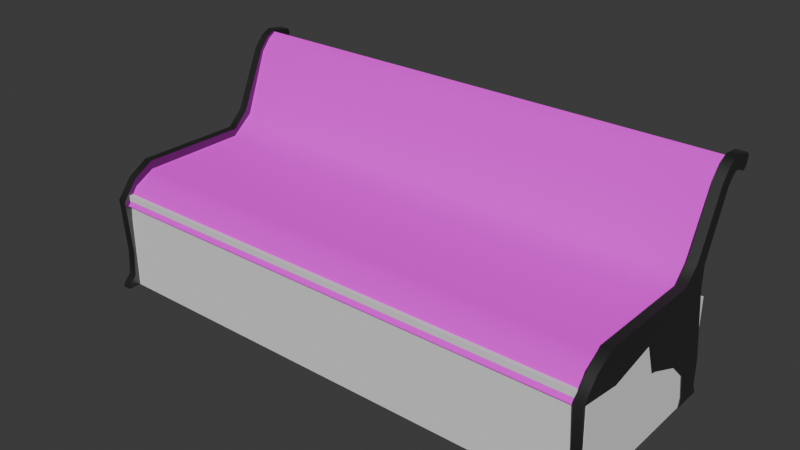 # Source: mesh_bench_1.blend  (saved by Blender 4.2.66; exported with 4.5.12 LTS)
import bpy
from mathutils import Matrix  # noqa: F401  (used for matrix-valued properties, if any)

bpy.ops.wm.read_factory_settings(use_empty=True)
scene = bpy.context.scene
scene.name = 'Scene'

# ---- collections
col_collection = bpy.data.collections.new('Collection'); scene.collection.children.link(col_collection)

# ---- images (referenced by path relative to the original .blend; pixels are not part of the script)
import os
ASSET_DIR = os.environ.get("B2B_ASSET_DIR", "")  # directory of the original .blend (textures are referenced by path, not embedded)
HERE = os.path.dirname(os.path.abspath(__file__))  # packed textures are extracted next to this script under _unpacked/

def load_image(name, relpath, width, height, colorspace="sRGB"):
    """Load a texture the original file referenced (path relative to the .blend, or extracted next to this script)."""
    p = next((c for c in (os.path.join(HERE, relpath), os.path.join(ASSET_DIR, relpath)) if relpath and os.path.exists(c)), "")
    if p:
        img = bpy.data.images.load(p, check_existing=True)
        img.name = name
    else:  # same state as the original file: an image datablock whose file is absent (Cycles renders it pink)
        img = bpy.data.images.new(name, width, height)
        img.source = "FILE"
        img.filepath = "//" + (relpath or name)
    img.colorspace_settings.name = colorspace
    return img
img_texture_bench_1_albm_png = load_image('texture_bench_1_albm.png', 'texture_bench_1_albm.png', 1024, 1024, 'sRGB')

# ---- materials (node trees are filled in below, after node groups)
mat_material = bpy.data.materials.new('Material')
mat_material.alpha_threshold = 0.0
mat_material.roughness = 0.5
mat_material.line_color = (0.0, 0.0, 0.0, 1.0)
mat_metal = bpy.data.materials.new('Metal')

# ---- material node trees
mat_material.use_nodes = True; mat_material.node_tree.nodes.clear()
_N = mat_material.node_tree.nodes; _L = mat_material.node_tree.links
n0 = _N.new('ShaderNodeOutputMaterial'); n0.name = 'Material Output'; n0.location = (300, 300)
n1 = _N.new('ShaderNodeBsdfPrincipled'); n1.name = 'Principled BSDF'; n1.location = (10, 300)
n1.inputs[3].default_value = 1.45
n2 = _N.new('ShaderNodeTexImage'); n2.name = 'Image Texture'; n2.location = (-280, 280)
n2.image = img_texture_bench_1_albm_png
_L.new(n1.outputs[0], n0.inputs[0])
_L.new(n2.outputs[0], n1.inputs[0])
n0.is_active_output = True
mat_metal.use_nodes = True; mat_metal.node_tree.nodes.clear()
_N = mat_metal.node_tree.nodes; _L = mat_metal.node_tree.links
n0 = _N.new('ShaderNodeBsdfPrincipled'); n0.name = 'Principled BSDF'; n0.location = (10, 300)
n0.inputs[0].default_value = (0.1607, 0.1607, 0.1607, 1.0)
n0.inputs[1].default_value = 1.0
n0.inputs[2].default_value = 0.4533
n1 = _N.new('ShaderNodeOutputMaterial'); n1.name = 'Material Output'; n1.location = (300, 300)
_L.new(n0.outputs[0], n1.inputs[0])
n1.is_active_output = True

# ---- world
world_world = bpy.data.worlds.new('World'); scene.world = world_world
world_world.use_nodes = True; world_world.node_tree.nodes.clear()
_N = world_world.node_tree.nodes; _L = world_world.node_tree.links
n0 = _N.new('ShaderNodeOutputWorld'); n0.name = 'World Output'; n0.location = (300, 300)
n1 = _N.new('ShaderNodeBackground'); n1.name = 'Background'; n1.location = (10, 300)
n1.inputs[0].default_value = (0.05088, 0.05088, 0.05088, 1.0)
_L.new(n1.outputs[0], n0.inputs[0])
n0.is_active_output = True
world_world.color = (0.05088, 0.05088, 0.05088)
world_world.sun_shadow_jitter_overblur = 0.0

# ---- meshes
me_plane = bpy.data.meshes.new('Plane')
me_plane.from_pydata([(2.81, -0.668, 1.302), (2.81, 0.5473, 1.302), (2.81, -0.9012, 1.175), (2.81, -1.034, 0.9875), (2.812, 0.8037, 1.501), (2.812, 1.074, 2.198), (2.812, 1.183, 2.325), (2.812, 1.27, 2.382), (2.81, -0.6385, 1.185), (2.81, 0.5864, 1.188), (2.81, -0.8216, 1.085), (2.81, -0.9363, 0.918), (2.812, 0.9001, 1.429), (2.812, 1.177, 2.137), (2.812, 1.262, 2.235), (2.812, 1.336, 2.282), (0.0, -0.668, 1.302), (0.0, 0.5473, 1.302), (0.0, -0.9012, 1.175), (0.0, -1.034, 0.9875), (0.0, 0.8037, 1.501), (0.0, 1.074, 2.198), (0.0, 1.183, 2.325), (0.0, 1.27, 2.382), (0.0, -0.6385, 1.185), (0.0, 0.5863, 1.188), (0.0, -0.8216, 1.085), (0.0, -0.9363, 0.918), (0.0, 0.9, 1.429), (0.0, 1.177, 2.137), (0.0, 1.262, 2.235), (0.0, 1.336, 2.282), (2.91, 1.352, 2.242), (2.91, 1.26, 2.232), (2.91, 1.18, 2.142), (2.91, 0.9, 1.481), (2.91, -0.56, 0.9758), (2.91, 0.45, 1.086), (2.91, -0.23, 1.126), (2.91, 1.159, 2.35), (2.91, 1.046, 2.218), (2.91, 0.7453, 1.555), (2.91, -1.07, 1.045), (2.91, -0.9, 1.261), (2.91, 0.5652, 1.384), (2.91, -0.67, 1.396), (2.91, -0.8833, 0.3772), (2.91, -1.03, 0.4015), (2.91, 0.9, 1.231), (2.91, 0.69, 0.8759), (2.91, 0.9479, 0.9419), (2.91, 0.73, 0.3715), (2.91, 1.04, 0.4015), (2.91, -0.94, 0.1015), (2.91, -1.05, 0.1315), (2.91, 0.78, 0.1015), (2.91, 1.04, 0.1015), (2.91, -0.97, 0.001541), (2.91, -1.15, 0.001541), (2.91, -1.13, 0.05154), (2.91, -0.95, 0.05154), (2.91, 0.75, 0.001541), (2.91, 1.08, 0.001541), (2.91, 0.77, 0.05154), (2.91, 1.07, 0.05154), (2.91, 0.03, 1.099), (2.91, 0.16, 0.7274), (2.91, 0.53, 0.5715), (2.91, 1.267, 2.404), (2.812, 1.352, 2.242), (2.812, 1.26, 2.232), (2.812, 1.18, 2.142), (2.812, -0.56, 0.9758), (2.812, -0.23, 1.126), (2.812, 1.159, 2.35), (2.812, 1.046, 2.218), (2.812, 0.7453, 1.555), (2.812, -1.07, 1.045), (2.812, -0.9, 1.261), (2.812, 0.5652, 1.384), (2.812, -0.67, 1.396), (2.812, -0.8833, 0.3772), (2.812, -1.03, 0.4015), (2.812, 0.9, 1.231), (2.812, 0.69, 0.8759), (2.812, 0.9479, 0.9419), (2.812, 0.73, 0.3715), (2.812, 1.04, 0.4015), (2.812, -0.94, 0.1015), (2.812, -1.05, 0.1315), (2.812, 0.78, 0.1015), (2.812, 1.04, 0.1015), (2.812, -0.97, 0.001541), (2.812, -1.15, 0.001541), (2.812, -1.13, 0.05154), (2.812, -0.95, 0.05154), (2.812, 0.75, 0.001541), (2.812, 1.08, 0.001541), (2.812, 0.77, 0.05154), (2.812, 1.07, 0.05154), (2.812, 0.03, 1.099), (2.812, 0.16, 0.7274), (2.812, 0.53, 0.5715), (2.812, 1.267, 2.404), (2.91, 1.3, 2.249), (2.91, 1.213, 2.377), (2.812, 1.3, 2.249), (2.812, 1.213, 2.377), (2.921, 1.438, 2.207), (2.921, 1.482, 2.242), (2.921, 1.503, 2.334), (2.921, 1.475, 2.373), (2.801, 1.482, 2.242), (2.801, 1.438, 2.207), (2.801, 1.475, 2.373), (2.801, 1.503, 2.334), (2.812, 0.45, 1.086), (2.812, 0.9, 1.481), (2.812, 0.675, 1.032), (-3.338e-07, 0.45, 1.086), (0.0, 0.9, 1.481), (0.0, 0.9, 1.231), (0.0, 0.675, 1.032), (2.833, -0.6908, 0.6158), (2.785, -0.5027, 0.7491), (2.812, -0.5677, 0.8481), (2.801, -0.7121, 0.841), (2.687, -0.5027, 0.7491), (2.735, -0.6908, 0.6158), (2.703, -0.7121, 0.841), (2.714, -0.5677, 0.8481)], [], [(16, 0, 1, 17), (17, 1, 4, 20), (20, 4, 5, 21), (21, 5, 6, 22), (22, 6, 7, 23), (24, 25, 9, 8), (25, 28, 12, 9), (28, 29, 13, 12), (29, 30, 14, 13), (30, 31, 15, 14), (1, 0, 8, 9), (0, 2, 10, 8), (2, 3, 11, 10), (4, 1, 9, 12), (5, 4, 12, 13), (6, 5, 13, 14), (23, 7, 15, 31), (7, 6, 14, 15), (3, 19, 27, 11), (10, 11, 27, 26), (8, 10, 26, 24), (2, 18, 19, 3), (0, 16, 18, 2), (39, 40, 34, 33), (41, 44, 37, 35), (44, 45, 38, 65, 37), (45, 43, 36, 38), (123, 126, 42, 47, 46), (40, 41, 35, 34), (105, 39, 33, 104), (123, 46, 81, 128), (35, 37, 48), (48, 37, 49, 50), (50, 49, 51, 52), (46, 47, 54, 53), (52, 51, 55, 56), (60, 59, 58, 57), (53, 54, 59, 60), (64, 63, 61, 62), (56, 55, 63, 64), (66, 124, 127, 101), (65, 66, 67, 37), (37, 67, 51, 49), (108, 32, 69, 113), (74, 70, 71, 75), (76, 117, 116, 79), (79, 116, 100, 73, 80), (80, 73, 72, 78), (129, 128, 81, 82, 77), (75, 71, 117, 76), (107, 106, 70, 74), (83, 85, 84, 116, 118), (85, 87, 86, 84), (81, 88, 89, 82), (87, 91, 90, 86), (95, 92, 93, 94), (88, 95, 94, 89), (99, 97, 96, 98), (91, 99, 98, 90), (78, 72, 130, 129, 77), (100, 116, 102, 101), (116, 84, 86, 102), (34, 35, 117, 71), (104, 33, 70, 106), (41, 40, 75, 76), (40, 39, 74, 75), (42, 43, 78, 77), (44, 41, 76, 79), (45, 44, 79, 80), (43, 45, 80, 78), (33, 34, 71, 70), (47, 42, 77, 82), (127, 130, 72, 73, 100, 101), (35, 48, 83, 117), (48, 50, 85, 83), (50, 52, 87, 85), (54, 47, 82, 89), (46, 53, 88, 81), (55, 51, 86, 90), (52, 56, 91, 87), (58, 59, 94, 93), (53, 60, 95, 88), (59, 54, 89, 94), (60, 57, 92, 95), (61, 63, 98, 96), (56, 64, 99, 91), (63, 55, 90, 98), (64, 62, 97, 99), (51, 67, 102, 86), (43, 42, 126, 125, 36), (67, 66, 101, 102), (68, 32, 108, 109, 110, 111), (103, 114, 115, 112, 113, 69), (105, 68, 103, 107), (68, 111, 114, 103), (39, 105, 107, 74), (32, 104, 106, 69), (103, 69, 106, 107), (68, 105, 104, 32), (108, 113, 112, 109), (110, 115, 114, 111), (110, 109, 112, 115), (116, 117, 120, 119), (121, 122, 119, 120), (117, 83, 121, 120), (118, 116, 119, 122), (83, 118, 122, 121), (123, 124, 125, 126), (127, 128, 129, 130), (123, 128, 127, 124), (125, 124, 66, 65, 38, 36)])
me_plane.polygons.foreach_set('use_smooth', [True] * 111)
me_plane.polygons.foreach_set('material_index', [0, 0, 0, 0, 0, 0, 0, 0, 0, 0, 0, 0, 0, 0, 0, 0, 0, 0, 0, 0, 0, 0, 0, 1, 1, 1, 1, 1, 1, 1, 1, 1, 1, 1, 1, 1, 1, 1, 1, 1, 1, 1, 1, 1, 1, 1, 1, 1, 1, 1, 1, 1, 1, 1, 1, 1, 1, 1, 1, 1, 1, 1, 1, 1, 1, 1, 1, 1, 1, 1, 1, 1, 1, 1, 1, 1, 1, 1, 1, 1, 1, 1, 1, 1, 1, 1, 1, 1, 1, 1, 1, 1, 1, 1, 1, 1, 1, 1, 1, 1, 1, 1, 1, 1, 1, 1, 1, 1, 1, 1, 1])
_k = set([(0, 1), (0, 2), (1, 4), (2, 3), (3, 11), (3, 19), (4, 5), (5, 6), (6, 7), (7, 15), (7, 23), (11, 27), (15, 31), (32, 104), (32, 108), (33, 34), (33, 104), (34, 35), (35, 48), (39, 40), (39, 105), (40, 41), (41, 44), (42, 43), (42, 47), (43, 45), (44, 45), (46, 53), (46, 123), (47, 54), (48, 50), (50, 52), (51, 55), (51, 67), (52, 56), (53, 60), (54, 59), (55, 63), (56, 64), (57, 58), (57, 60), (58, 59), (61, 62), (61, 63), (62, 64), (66, 67), (66, 124), (68, 105), (68, 111), (69, 106), (69, 113), (70, 71), (70, 106), (71, 117), (74, 75), (74, 107), (75, 76), (76, 79), (77, 78), (77, 82), (78, 80), (79, 80), (81, 88), (81, 128), (82, 89), (83, 85), (83, 117), (83, 121), (85, 87), (86, 90), (86, 102), (87, 91), (88, 95), (89, 94), (90, 98), (91, 99), (92, 93), (92, 95), (93, 94), (96, 97), (96, 98), (97, 99), (101, 102), (101, 127), (103, 107), (103, 114), (108, 109), (109, 110), (110, 111), (112, 113), (112, 115), (114, 115), (116, 119), (118, 122), (120, 121), (123, 124), (127, 128)])
me_plane.attributes.new('sharp_edge', 'BOOLEAN', 'EDGE').data.foreach_set('value', [ (min(e.vertices), max(e.vertices)) in _k for e in me_plane.edges])
_uv = me_plane.uv_layers.new(name='UVMap')
_uv.uv.foreach_set('vector', [0.08984, 0.4141, 0.08984, 0.0, 0.2695, 0.0, 0.2695, 0.4141, 0.2695, 0.4141, 0.2695, 0.0, 0.3164, 0.0, 0.3164, 0.4141, 0.3164, 0.4141, 0.3164, 0.0, 0.4258, 0.0, 0.4258, 0.4141, 0.4258, 0.4141, 0.4258, 0.0, 0.4492, 0.0, 0.4492, 0.4141, 0.4492, 0.4141, 0.4492, 0.0, 0.4648, 0.0, 0.4648, 0.4141, 0.8477, 0.4141, 0.668, 0.4141, 0.668, 0.0, 0.8477, 0.0, 0.668, 0.4141, 0.6094, 0.4141, 0.6094, 0.0, 0.668, 0.0, 0.6094, 0.4141, 0.4961, 0.4141, 0.4961, 0.0, 0.6094, 0.0, 0.4961, 0.4141, 0.4766, 0.4141, 0.4766, 0.0, 0.4961, 0.0, 0.4766, 0.4141, 0.4648, 0.4141, 0.4648, 0.0, 0.4766, 0.0, 0.2422, 0.4648, 0.08594, 0.5508, 0.08203, 0.5352, 0.2383, 0.4492, 0.08594, 0.5508, 0.04688, 0.5508, 0.05078, 0.5352, 0.08203, 0.5352, 0.04688, 0.5508, 0.01562, 0.5391, 0.02344, 0.5234, 0.05078, 0.5352, 0.2891, 0.4727, 0.2422, 0.4648, 0.2383, 0.4492, 0.2969, 0.457, 0.375, 0.543, 0.2891, 0.4727, 0.2969, 0.457, 0.3828, 0.5273, 0.3984, 0.5508, 0.375, 0.543, 0.3828, 0.5273, 0.4023, 0.5352, 0.4297, 0.4297, 0.01562, 0.4297, 0.01562, 0.4141, 0.4297, 0.4141, 0.4102, 0.5508, 0.3984, 0.5508, 0.4023, 0.5352, 0.4141, 0.5352, 0.01562, 0.4297, 0.4297, 0.4297, 0.4297, 0.4492, 0.01562, 0.4492, 0.8789, 0.0, 0.9062, 0.0, 0.9062, 0.4141, 0.8789, 0.4141, 0.8477, 0.0, 0.8789, 0.0, 0.8789, 0.4141, 0.8477, 0.4141, 0.05078, 0.0, 0.05078, 0.4141, 0.01562, 0.4141, 0.01562, 0.0, 0.08984, 0.0, 0.08984, 0.4141, 0.05078, 0.4141, 0.05078, 0.0, 0.625, 0.9922, 0.6133, 0.9688, 0.6328, 0.9609, 0.6406, 0.9766, 0.582, 0.875, 0.5586, 0.8477, 0.5469, 0.8047, 0.6016, 0.8672, 0.5586, 0.8477, 0.3867, 0.832, 0.4531, 0.8008, 0.4883, 0.8008, 0.5469, 0.8047, 0.3867, 0.832, 0.3594, 0.8086, 0.4102, 0.7734, 0.4531, 0.8008, 0.3945, 0.7188, 0.3906, 0.75, 0.3359, 0.7734, 0.3516, 0.6875, 0.3711, 0.6836, 0.6133, 0.9688, 0.582, 0.875, 0.6016, 0.8672, 0.6328, 0.9609, 0.6328, 0.9961, 0.625, 0.9922, 0.6406, 0.9766, 0.6445, 0.9805, 0.1133, 0.5742, 0.07031, 0.582, 0.07031, 0.5703, 0.1133, 0.5586, 0.6016, 0.8672, 0.5469, 0.8047, 0.6055, 0.832, 0.6055, 0.832, 0.5469, 0.8047, 0.582, 0.7812, 0.6172, 0.793, 0.6172, 0.793, 0.582, 0.7812, 0.5977, 0.7109, 0.6406, 0.7188, 0.3711, 0.6836, 0.3516, 0.6875, 0.3477, 0.6484, 0.3633, 0.6445, 0.6406, 0.7188, 0.5977, 0.7109, 0.6094, 0.6758, 0.6445, 0.6797, 0.3633, 0.6367, 0.3398, 0.6367, 0.3359, 0.6289, 0.3633, 0.6289, 0.3633, 0.6445, 0.3477, 0.6484, 0.3398, 0.6367, 0.3633, 0.6367, 0.6484, 0.6719, 0.6094, 0.668, 0.6055, 0.6602, 0.6523, 0.668, 0.6445, 0.6797, 0.6094, 0.6758, 0.6094, 0.668, 0.6484, 0.6719, 0.2383, 0.582, 0.1445, 0.5664, 0.1445, 0.5508, 0.2383, 0.5703, 0.4883, 0.8008, 0.5117, 0.75, 0.5664, 0.7344, 0.5469, 0.8047, 0.5469, 0.8047, 0.5664, 0.7344, 0.5977, 0.7109, 0.582, 0.7812, 0.3672, 0.6016, 0.3555, 0.5977, 0.3555, 0.5859, 0.3672, 0.582, 0.2891, 0.6367, 0.3047, 0.6523, 0.293, 0.668, 0.2734, 0.6602, 0.2461, 0.7539, 0.2656, 0.7617, 0.2109, 0.8242, 0.2227, 0.7812, 0.2227, 0.7812, 0.2109, 0.8242, 0.1523, 0.8281, 0.1172, 0.8281, 0.05078, 0.7969, 0.05078, 0.7969, 0.1172, 0.8281, 0.07422, 0.8555, 0.01953, 0.8203, 0.05469, 0.8789, 0.05859, 0.9102, 0.03516, 0.9453, 0.01172, 0.9414, 0.0, 0.8555, 0.2734, 0.6602, 0.293, 0.668, 0.2656, 0.7617, 0.2461, 0.7539, 0.2969, 0.6328, 0.3086, 0.6484, 0.3047, 0.6523, 0.2891, 0.6367, 0.2695, 0.7969, 0.2812, 0.8359, 0.2461, 0.8477, 0.2109, 0.8242, 0.2422, 0.8281, 0.2812, 0.8359, 0.3047, 0.9102, 0.2617, 0.918, 0.2461, 0.8477, 0.03516, 0.9453, 0.02734, 0.9844, 0.01172, 0.9805, 0.01172, 0.9414, 0.3047, 0.9102, 0.3086, 0.9492, 0.2734, 0.9531, 0.2617, 0.918, 0.02734, 0.9922, 0.02344, 1.0, 0.0, 1.0, 0.003906, 0.9922, 0.02734, 0.9844, 0.02734, 0.9922, 0.003906, 0.9922, 0.01172, 0.9805, 0.3125, 0.957, 0.3164, 0.9609, 0.2695, 0.9688, 0.2734, 0.9609, 0.3086, 0.9492, 0.3125, 0.957, 0.2734, 0.9609, 0.2734, 0.9531, 0.01953, 0.8203, 0.07422, 0.8555, 0.07422, 0.875, 0.05469, 0.8789, 0.0, 0.8555, 0.1523, 0.8281, 0.2109, 0.8242, 0.2305, 0.8945, 0.1758, 0.8789, 0.2109, 0.8242, 0.2461, 0.8477, 0.2617, 0.918, 0.2305, 0.8945, 0.3242, 0.5977, 0.2266, 0.5977, 0.2266, 0.5859, 0.3242, 0.5859, 0.3477, 0.5977, 0.3398, 0.5977, 0.3398, 0.5859, 0.3477, 0.5859, 0.0, 0.1992, 0.0, 0.09766, 0.01562, 0.09766, 0.01562, 0.1992, 0.0, 0.09766, 0.0, 0.07422, 0.01562, 0.07422, 0.01562, 0.09766, 0.0, 0.4805, 0.0, 0.4414, 0.01562, 0.4414, 0.01562, 0.4805, 0.0, 0.2344, 0.0, 0.1992, 0.01562, 0.1992, 0.01562, 0.2344, 0.0, 0.4023, 0.0, 0.2344, 0.01562, 0.2344, 0.01562, 0.4023, 0.0, 0.4414, 0.0, 0.4023, 0.01562, 0.4023, 0.01562, 0.4414, 0.3398, 0.5977, 0.3242, 0.5977, 0.3242, 0.5859, 0.3398, 0.5859, 0.0, 0.5703, 0.0, 0.4805, 0.01562, 0.4805, 0.01562, 0.5703, 0.08594, 0.8867, 0.07422, 0.875, 0.07422, 0.8555, 0.1172, 0.8281, 0.1523, 0.8281, 0.1758, 0.8789, 0.2266, 0.5977, 0.1914, 0.5977, 0.1914, 0.5859, 0.2266, 0.5859, 0.1914, 0.5977, 0.1484, 0.5977, 0.1484, 0.5859, 0.1914, 0.5859, 0.1484, 0.5977, 0.07422, 0.5977, 0.07422, 0.5859, 0.1484, 0.5859, 0.0, 0.6055, 0.0, 0.5703, 0.01562, 0.5703, 0.01562, 0.6055, 0.07031, 0.582, 0.03125, 0.582, 0.03125, 0.5703, 0.07031, 0.5703, 0.3711, 0.582, 0.332, 0.582, 0.332, 0.5703, 0.3711, 0.5703, 0.07422, 0.5977, 0.03125, 0.5977, 0.03125, 0.5859, 0.07422, 0.5859, 0.0, 0.6289, 0.0, 0.6211, 0.01562, 0.6211, 0.01562, 0.6289, 0.03125, 0.582, 0.02344, 0.582, 0.02344, 0.5703, 0.03125, 0.5703, 0.0, 0.6211, 0.0, 0.6055, 0.01562, 0.6055, 0.01562, 0.6211, 0.02344, 0.582, 0.01562, 0.582, 0.01562, 0.5703, 0.02344, 0.5703, 0.3828, 0.582, 0.375, 0.582, 0.375, 0.5703, 0.3828, 0.5703, 0.03125, 0.5977, 0.02344, 0.5977, 0.02344, 0.5859, 0.03125, 0.5859, 0.375, 0.582, 0.3711, 0.582, 0.3711, 0.5703, 0.375, 0.5703, 0.02344, 0.5977, 0.01562, 0.5977, 0.01562, 0.5859, 0.02344, 0.5859, 0.332, 0.582, 0.293, 0.582, 0.293, 0.5703, 0.332, 0.5703, 0.3594, 0.8086, 0.3359, 0.7734, 0.3906, 0.75, 0.4102, 0.7539, 0.4102, 0.7734, 0.293, 0.582, 0.2383, 0.582, 0.2383, 0.5703, 0.293, 0.5703, 0.6406, 1.0, 0.6523, 0.9805, 0.6641, 0.9766, 0.6719, 0.9805, 0.6719, 0.9922, 0.668, 1.0, 0.3008, 0.6289, 0.332, 0.6289, 0.3359, 0.6367, 0.3359, 0.6484, 0.3281, 0.6523, 0.3164, 0.6484, 0.0, 0.06641, 0.0, 0.05859, 0.01562, 0.05859, 0.01562, 0.06641, 0.0, 0.05859, 0.0, 0.02734, 0.01562, 0.02734, 0.01562, 0.05859, 0.0, 0.07422, 0.0, 0.06641, 0.01562, 0.06641, 0.01562, 0.07422, 0.3555, 0.5977, 0.3477, 0.5977, 0.3477, 0.5859, 0.3555, 0.5859, 0.3008, 0.6289, 0.3164, 0.6484, 0.3086, 0.6484, 0.2969, 0.6328, 0.6406, 1.0, 0.6328, 0.9961, 0.6445, 0.9805, 0.6523, 0.9805, 0.0, 0.0, 0.01562, 0.0, 0.01562, 0.007812, 0.0, 0.007812, 0.0, 0.01953, 0.01562, 0.01953, 0.01562, 0.02734, 0.0, 0.02734, 0.0, 0.01953, 0.0, 0.007812, 0.01562, 0.007812, 0.01562, 0.01953, 0.8555, 0.4141, 0.8555, 0.4961, 0.4648, 0.4961, 0.4648, 0.4141, 0.03906, 0.6016, 0.08203, 0.6016, 0.1016, 0.625, 0.01562, 0.625, 0.8555, 0.4961, 0.8555, 0.5312, 0.4648, 0.5312, 0.4648, 0.4961, 0.8555, 0.5703, 0.8555, 0.6055, 0.4648, 0.6055, 0.4648, 0.5703, 0.8555, 0.5312, 0.8555, 0.5703, 0.4648, 0.5703, 0.4648, 0.5312, 0.3945, 0.7188, 0.4219, 0.7422, 0.4102, 0.7539, 0.3906, 0.75, 0.08594, 0.8867, 0.05859, 0.9102, 0.05469, 0.8789, 0.07422, 0.875, 0.1133, 0.5742, 0.1133, 0.5586, 0.1445, 0.5508, 0.1445, 0.5664, 0.4102, 0.7539, 0.4219, 0.7422, 0.5117, 0.75, 0.4883, 0.8008, 0.4531, 0.8008, 0.4102, 0.7734])
me_plane.materials.append(mat_material)
me_plane.materials.append(mat_metal)
me_plane.update()
me_cube_003 = bpy.data.meshes.new('Cube.003')
me_cube_003.from_pydata([(-2.9, -1.0, 0.0), (-2.9, -1.0, 1.1), (-2.9, 1.0, 0.0), (-2.9, 1.0, 1.1), (2.9, -1.0, 0.0), (2.9, -1.0, 1.1), (2.9, 1.0, 0.0), (2.9, 1.0, 1.1)], [], [(0, 1, 3, 2), (2, 3, 7, 6), (6, 7, 5, 4), (4, 5, 1, 0), (2, 6, 4, 0), (7, 3, 1, 5)])
_uv = me_cube_003.uv_layers.new(name='UVMap')
_uv.uv.foreach_set('vector', [0.375, 0.0, 0.625, 0.0, 0.625, 0.25, 0.375, 0.25, 0.375, 0.25, 0.625, 0.25, 0.625, 0.5, 0.375, 0.5, 0.375, 0.5, 0.625, 0.5, 0.625, 0.75, 0.375, 0.75, 0.375, 0.75, 0.625, 0.75, 0.625, 1.0, 0.375, 1.0, 0.125, 0.5, 0.375, 0.5, 0.375, 0.75, 0.125, 0.75, 0.625, 0.5, 0.875, 0.5, 0.875, 0.75, 0.625, 0.75])
me_cube_003.update()

# ---- objects
ob_bench = bpy.data.objects.new('Bench', me_plane)
ob_collision__colonly = bpy.data.objects.new('Collision -colonly', me_cube_003)

# ---- transforms, parenting, visibility, modifiers, constraints
ob_bench.location = (0.0, 0.0, 0.0)
_m = ob_bench.modifiers.new('Mirror', 'MIRROR')
_m.use_bisect_axis = (True, False, False)
ob_collision__colonly.parent = ob_bench
ob_collision__colonly.location = (0.0, 0.0, 0.0)

# ---- collection membership
col_collection.objects.link(ob_bench)
col_collection.objects.link(ob_collision__colonly)

# ---- scene / render settings (as saved in the file)
scene.frame_start = 1; scene.frame_end = 250; scene.frame_set(0)
scene.render.engine = 'BLENDER_EEVEE_NEXT'
bpy.context.view_layer.update()

# ---- added for rendering (the .blend has no active camera and no usable light): camera, sun
cam_auto = bpy.data.cameras.new('AutoCamera')
cam_auto.lens = 50.0
cam_auto.sensor_width = 36.0
cam_auto.clip_end = 1000.0
ob_auto_camera = bpy.data.objects.new('AutoCamera', cam_auto)
scene.collection.objects.link(ob_auto_camera)
ob_auto_camera.location = (6.34008, -7.43175, 6.27411)
ob_auto_camera.rotation_euler = (1.09748, -7.21219e-08, 0.694738)
scene.camera = ob_auto_camera
light_auto_sun = bpy.data.lights.new('AutoSun', 'SUN')
light_auto_sun.energy = 3.0
light_auto_sun.angle = 0.0523599
ob_auto_sun = bpy.data.objects.new('AutoSun', light_auto_sun)
scene.collection.objects.link(ob_auto_sun)
ob_auto_sun.rotation_euler = (0.872665, 0.174533, 0.523599)
bpy.context.view_layer.update()
